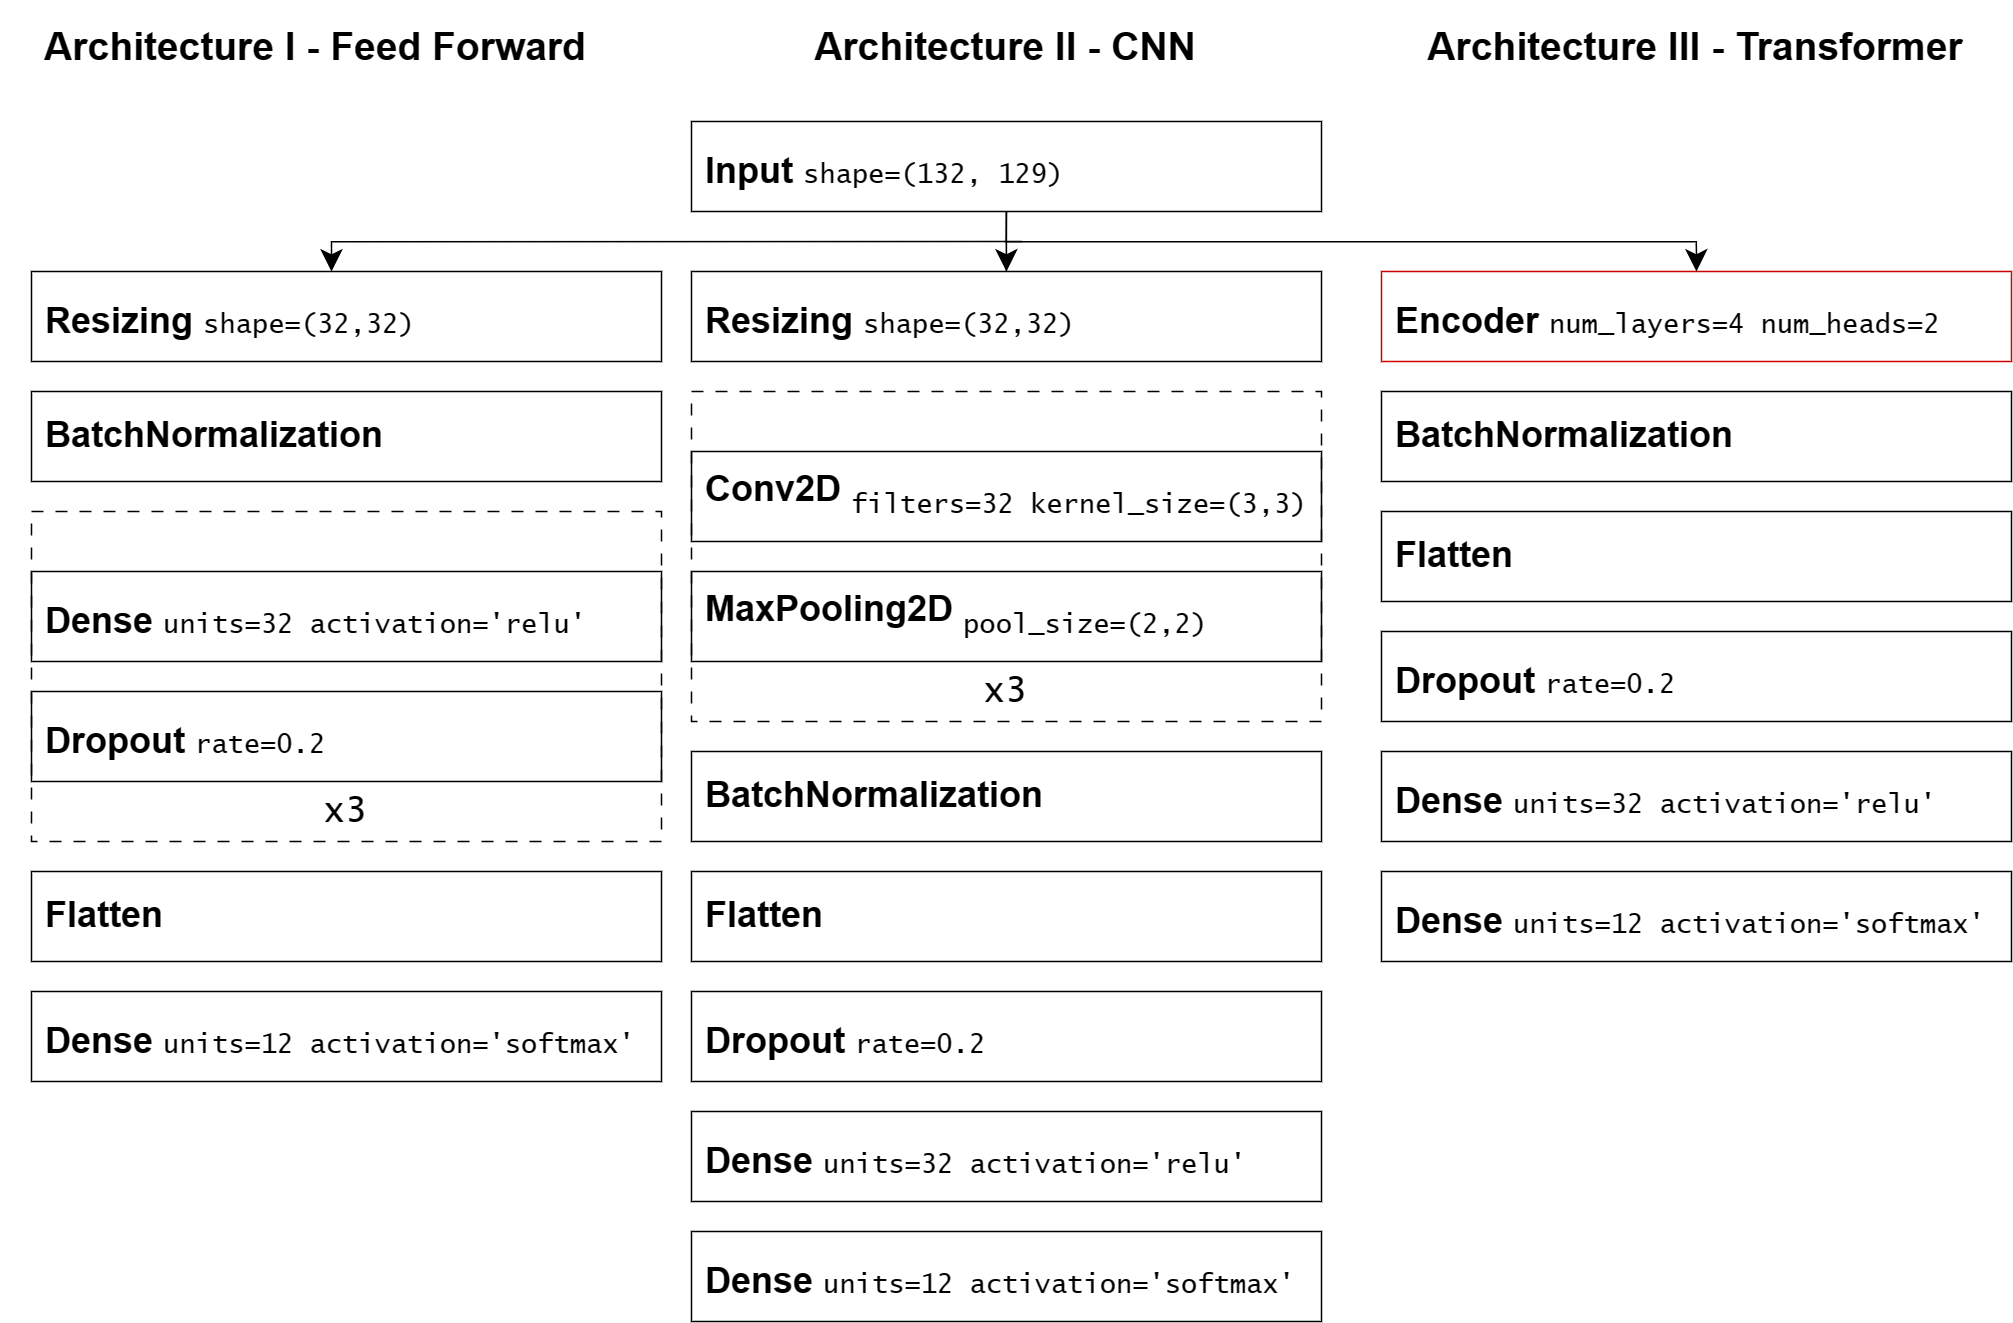

The diagram above was exported from draw.io. Its source (the exported page's mxGraphModel, read from the mxfile embedded in the PNG):
<mxGraphModel dx="934" dy="861" grid="1" gridSize="10" guides="1" tooltips="1" connect="1" arrows="1" fold="1" page="1" pageScale="1" pageWidth="3300" pageHeight="4681" math="0" shadow="0">
  <root>
    <mxCell id="0" />
    <mxCell id="1" parent="0" />
    <mxCell id="2" value="&lt;b&gt;Conv2D&lt;/b&gt; &lt;sub style=&quot;&quot;&gt;&lt;font style=&quot;font-size: 9px;&quot; face=&quot;Lucida Console&quot;&gt;filters=32 kernel_size=(3,3)&lt;/font&gt;&lt;/sub&gt;" style="rounded=0;whiteSpace=wrap;html=1;strokeColor=default;fillColor=none;strokeWidth=0.5;align=left;spacing=5;" vertex="1" parent="1">
      <mxGeometry x="270" y="710" width="210" height="30" as="geometry" />
    </mxCell>
    <mxCell id="3" value="&lt;b&gt;MaxPooling2D&lt;/b&gt;&amp;nbsp;&lt;sub style=&quot;&quot;&gt;&lt;font style=&quot;font-size: 9px;&quot; face=&quot;Lucida Console&quot;&gt;pool_size=(2,2)&lt;/font&gt;&lt;/sub&gt;" style="rounded=0;whiteSpace=wrap;html=1;strokeColor=default;fillColor=none;strokeWidth=0.5;align=left;spacing=5;" vertex="1" parent="1">
      <mxGeometry x="270" y="750" width="210" height="30" as="geometry" />
    </mxCell>
    <mxCell id="4" value="&lt;sub style=&quot;&quot;&gt;&lt;font style=&quot;font-size: 12px;&quot;&gt;&lt;b&gt;Encoder &lt;/b&gt;&lt;/font&gt;&lt;font style=&quot;font-size: 9px;&quot; face=&quot;Lucida Console&quot;&gt;num_layers=4 num_heads=2&lt;/font&gt;&lt;/sub&gt;" style="rounded=0;whiteSpace=wrap;html=1;strokeColor=#CC0000;fillColor=none;strokeWidth=0.5;align=left;spacing=5;" vertex="1" parent="1">
      <mxGeometry x="500" y="650" width="210" height="30" as="geometry" />
    </mxCell>
    <mxCell id="5" value="&lt;sub style=&quot;&quot;&gt;&lt;font style=&quot;font-size: 12px;&quot;&gt;&lt;b&gt;Dense&amp;nbsp;&lt;/b&gt;&lt;/font&gt;&lt;font style=&quot;font-size: 9px;&quot; face=&quot;Lucida Console&quot;&gt;units=32 activation='relu'&lt;/font&gt;&lt;/sub&gt;" style="rounded=0;whiteSpace=wrap;html=1;strokeColor=default;fillColor=none;strokeWidth=0.5;align=left;spacing=5;" vertex="1" parent="1">
      <mxGeometry x="270" y="930" width="210" height="30" as="geometry" />
    </mxCell>
    <mxCell id="6" value="&lt;sub style=&quot;&quot;&gt;&lt;font style=&quot;font-size: 12px;&quot;&gt;&lt;b&gt;Dense&amp;nbsp;&lt;/b&gt;&lt;/font&gt;&lt;font style=&quot;font-size: 9px;&quot; face=&quot;Lucida Console&quot;&gt;units=12 activation='softmax'&lt;/font&gt;&lt;/sub&gt;" style="rounded=0;whiteSpace=wrap;html=1;strokeColor=default;fillColor=none;strokeWidth=0.5;align=left;spacing=5;" vertex="1" parent="1">
      <mxGeometry x="270" y="970" width="210" height="30" as="geometry" />
    </mxCell>
    <mxCell id="7" style="edgeStyle=orthogonalEdgeStyle;rounded=0;orthogonalLoop=1;jettySize=auto;html=1;entryX=0.5;entryY=0;entryDx=0;entryDy=0;strokeWidth=0.5;" edge="1" parent="1">
      <mxGeometry relative="1" as="geometry">
        <Array as="points">
          <mxPoint x="380" y="640" />
          <mxPoint x="150" y="640" />
        </Array>
        <mxPoint x="380" y="640" as="sourcePoint" />
        <mxPoint x="150" y="650" as="targetPoint" />
      </mxGeometry>
    </mxCell>
    <mxCell id="8" style="edgeStyle=orthogonalEdgeStyle;rounded=0;orthogonalLoop=1;jettySize=auto;html=1;entryX=0.5;entryY=0;entryDx=0;entryDy=0;strokeWidth=0.5;" edge="1" target="4" parent="1">
      <mxGeometry relative="1" as="geometry">
        <Array as="points">
          <mxPoint x="375" y="640" />
          <mxPoint x="605" y="640" />
        </Array>
        <mxPoint x="375" y="630" as="sourcePoint" />
      </mxGeometry>
    </mxCell>
    <mxCell id="9" style="edgeStyle=orthogonalEdgeStyle;rounded=0;orthogonalLoop=1;jettySize=auto;html=1;entryX=0.5;entryY=0;entryDx=0;entryDy=0;strokeWidth=0.5;" edge="1" source="10" target="19" parent="1">
      <mxGeometry relative="1" as="geometry" />
    </mxCell>
    <mxCell id="10" value="&lt;sub style=&quot;&quot;&gt;&lt;font style=&quot;font-size: 12px;&quot;&gt;&lt;b&gt;Input&amp;nbsp;&lt;/b&gt;&lt;/font&gt;&lt;font style=&quot;font-size: 9px;&quot; face=&quot;Lucida Console&quot;&gt;shape=(132, 129)&lt;/font&gt;&lt;/sub&gt;" style="rounded=0;whiteSpace=wrap;html=1;strokeColor=default;fillColor=none;strokeWidth=0.5;align=left;spacing=5;" vertex="1" parent="1">
      <mxGeometry x="270" y="600" width="210" height="30" as="geometry" />
    </mxCell>
    <mxCell id="11" value="&lt;b style=&quot;font-size: 13px;&quot;&gt;Architecture I - Feed Forward&lt;/b&gt;" style="rounded=0;whiteSpace=wrap;html=1;strokeColor=none;fillColor=none;strokeWidth=0.5;align=center;spacing=5;fontSize=13;" vertex="1" parent="1">
      <mxGeometry x="40" y="560" width="210" height="30" as="geometry" />
    </mxCell>
    <mxCell id="12" value="&lt;b style=&quot;font-size: 13px;&quot;&gt;Architecture II - CNN&lt;/b&gt;" style="rounded=0;whiteSpace=wrap;html=1;strokeColor=none;fillColor=none;strokeWidth=0.5;align=center;spacing=5;fontSize=13;" vertex="1" parent="1">
      <mxGeometry x="270" y="560" width="210" height="30" as="geometry" />
    </mxCell>
    <mxCell id="13" value="&lt;b style=&quot;font-size: 13px;&quot;&gt;Architecture III - Transformer&lt;/b&gt;" style="rounded=0;whiteSpace=wrap;html=1;strokeColor=none;fillColor=none;strokeWidth=0.5;align=center;spacing=5;fontSize=13;" vertex="1" parent="1">
      <mxGeometry x="500" y="560" width="210" height="30" as="geometry" />
    </mxCell>
    <mxCell id="14" value="&lt;sub style=&quot;&quot;&gt;&lt;font style=&quot;font-size: 12px;&quot;&gt;&lt;b&gt;Resizing&amp;nbsp;&lt;/b&gt;&lt;/font&gt;&lt;font style=&quot;font-size: 9px;&quot; face=&quot;Lucida Console&quot;&gt;shape=(32,32)&lt;/font&gt;&lt;/sub&gt;" style="rounded=0;whiteSpace=wrap;html=1;strokeColor=default;fillColor=none;strokeWidth=0.5;align=left;spacing=5;" vertex="1" parent="1">
      <mxGeometry x="50" y="650" width="210" height="30" as="geometry" />
    </mxCell>
    <mxCell id="15" value="&lt;b&gt;BatchNormalization&lt;/b&gt;" style="rounded=0;whiteSpace=wrap;html=1;strokeColor=default;fillColor=none;strokeWidth=0.5;align=left;spacing=5;" vertex="1" parent="1">
      <mxGeometry x="50" y="690" width="210" height="30" as="geometry" />
    </mxCell>
    <mxCell id="16" value="&lt;sub style=&quot;&quot;&gt;&lt;font style=&quot;font-size: 12px;&quot;&gt;&lt;b&gt;Dense&amp;nbsp;&lt;/b&gt;&lt;/font&gt;&lt;font style=&quot;font-size: 9px;&quot; face=&quot;Lucida Console&quot;&gt;units=32 activation='relu'&lt;/font&gt;&lt;/sub&gt;" style="rounded=0;whiteSpace=wrap;html=1;strokeColor=default;fillColor=none;strokeWidth=0.5;align=left;spacing=5;" vertex="1" parent="1">
      <mxGeometry x="50" y="750" width="210" height="30" as="geometry" />
    </mxCell>
    <mxCell id="17" value="&lt;sub style=&quot;&quot;&gt;&lt;font style=&quot;font-size: 12px;&quot;&gt;&lt;b&gt;Dropout&amp;nbsp;&lt;/b&gt;&lt;/font&gt;&lt;font style=&quot;font-size: 9px;&quot; face=&quot;Lucida Console&quot;&gt;rate=0.2&lt;/font&gt;&lt;/sub&gt;" style="rounded=0;whiteSpace=wrap;html=1;strokeColor=default;fillColor=none;strokeWidth=0.5;align=left;spacing=5;" vertex="1" parent="1">
      <mxGeometry x="50" y="790" width="210" height="30" as="geometry" />
    </mxCell>
    <mxCell id="18" value="&lt;sub style=&quot;&quot;&gt;&lt;font style=&quot;font-size: 12px;&quot;&gt;&lt;b&gt;Dense&amp;nbsp;&lt;/b&gt;&lt;/font&gt;&lt;font style=&quot;font-size: 9px;&quot; face=&quot;Lucida Console&quot;&gt;units=12 activation='softmax'&lt;/font&gt;&lt;/sub&gt;" style="rounded=0;whiteSpace=wrap;html=1;strokeColor=default;fillColor=none;strokeWidth=0.5;align=left;spacing=5;" vertex="1" parent="1">
      <mxGeometry x="50" y="890" width="210" height="30" as="geometry" />
    </mxCell>
    <mxCell id="19" value="&lt;sub style=&quot;&quot;&gt;&lt;font style=&quot;font-size: 12px;&quot;&gt;&lt;b&gt;Resizing&amp;nbsp;&lt;/b&gt;&lt;/font&gt;&lt;font style=&quot;font-size: 9px;&quot; face=&quot;Lucida Console&quot;&gt;shape=(32,32)&lt;/font&gt;&lt;/sub&gt;" style="rounded=0;whiteSpace=wrap;html=1;strokeColor=default;fillColor=none;strokeWidth=0.5;align=left;spacing=5;" vertex="1" parent="1">
      <mxGeometry x="270" y="650" width="210" height="30" as="geometry" />
    </mxCell>
    <mxCell id="20" value="" style="group" vertex="1" connectable="0" parent="1">
      <mxGeometry x="50" y="730" width="210" height="110" as="geometry" />
    </mxCell>
    <mxCell id="21" value="" style="rounded=0;whiteSpace=wrap;html=1;fillColor=none;strokeColor=#000000;strokeWidth=0.5;dashed=1;dashPattern=8 8;" vertex="1" parent="20">
      <mxGeometry width="210" height="110" as="geometry" />
    </mxCell>
    <mxCell id="22" value="&lt;font face=&quot;Lucida Console&quot;&gt;x3&lt;/font&gt;" style="text;html=1;align=center;verticalAlign=middle;whiteSpace=wrap;rounded=0;" vertex="1" parent="20">
      <mxGeometry x="75" y="90" width="60" height="20" as="geometry" />
    </mxCell>
    <mxCell id="23" value="" style="group" vertex="1" connectable="0" parent="1">
      <mxGeometry x="270" y="690" width="210" height="110" as="geometry" />
    </mxCell>
    <mxCell id="24" value="" style="rounded=0;whiteSpace=wrap;html=1;fillColor=none;strokeColor=#000000;strokeWidth=0.5;dashed=1;dashPattern=8 8;" vertex="1" parent="23">
      <mxGeometry width="210" height="110" as="geometry" />
    </mxCell>
    <mxCell id="25" value="&lt;font face=&quot;Lucida Console&quot;&gt;x3&lt;/font&gt;" style="text;html=1;align=center;verticalAlign=middle;whiteSpace=wrap;rounded=0;" vertex="1" parent="23">
      <mxGeometry x="75" y="90" width="60" height="20" as="geometry" />
    </mxCell>
    <mxCell id="26" value="&lt;b&gt;BatchNormalization&lt;/b&gt;" style="rounded=0;whiteSpace=wrap;html=1;strokeColor=default;fillColor=none;strokeWidth=0.5;align=left;spacing=5;" vertex="1" parent="1">
      <mxGeometry x="270" y="810" width="210" height="30" as="geometry" />
    </mxCell>
    <mxCell id="27" value="&lt;b&gt;Flatten&lt;/b&gt;" style="rounded=0;whiteSpace=wrap;html=1;strokeColor=default;fillColor=none;strokeWidth=0.5;align=left;spacing=5;" vertex="1" parent="1">
      <mxGeometry x="270" y="850" width="210" height="30" as="geometry" />
    </mxCell>
    <mxCell id="28" value="&lt;sub style=&quot;&quot;&gt;&lt;font style=&quot;font-size: 12px;&quot;&gt;&lt;b&gt;Dropout&amp;nbsp;&lt;/b&gt;&lt;/font&gt;&lt;font style=&quot;font-size: 9px;&quot; face=&quot;Lucida Console&quot;&gt;rate=0.2&lt;/font&gt;&lt;/sub&gt;" style="rounded=0;whiteSpace=wrap;html=1;strokeColor=default;fillColor=none;strokeWidth=0.5;align=left;spacing=5;" vertex="1" parent="1">
      <mxGeometry x="270" y="890" width="210" height="30" as="geometry" />
    </mxCell>
    <mxCell id="29" value="&lt;sub style=&quot;&quot;&gt;&lt;font style=&quot;font-size: 12px;&quot;&gt;&lt;b&gt;Dense&amp;nbsp;&lt;/b&gt;&lt;/font&gt;&lt;font style=&quot;font-size: 9px;&quot; face=&quot;Lucida Console&quot;&gt;units=32 activation='relu'&lt;/font&gt;&lt;/sub&gt;" style="rounded=0;whiteSpace=wrap;html=1;strokeColor=default;fillColor=none;strokeWidth=0.5;align=left;spacing=5;" vertex="1" parent="1">
      <mxGeometry x="500" y="810" width="210" height="30" as="geometry" />
    </mxCell>
    <mxCell id="30" value="&lt;sub style=&quot;&quot;&gt;&lt;font style=&quot;font-size: 12px;&quot;&gt;&lt;b&gt;Dense&amp;nbsp;&lt;/b&gt;&lt;/font&gt;&lt;font style=&quot;font-size: 9px;&quot; face=&quot;Lucida Console&quot;&gt;units=12 activation='softmax'&lt;/font&gt;&lt;/sub&gt;" style="rounded=0;whiteSpace=wrap;html=1;strokeColor=default;fillColor=none;strokeWidth=0.5;align=left;spacing=5;" vertex="1" parent="1">
      <mxGeometry x="500" y="850" width="210" height="30" as="geometry" />
    </mxCell>
    <mxCell id="31" value="&lt;b&gt;BatchNormalization&lt;/b&gt;" style="rounded=0;whiteSpace=wrap;html=1;strokeColor=default;fillColor=none;strokeWidth=0.5;align=left;spacing=5;" vertex="1" parent="1">
      <mxGeometry x="500" y="690" width="210" height="30" as="geometry" />
    </mxCell>
    <mxCell id="32" value="&lt;b&gt;Flatten&lt;/b&gt;" style="rounded=0;whiteSpace=wrap;html=1;strokeColor=default;fillColor=none;strokeWidth=0.5;align=left;spacing=5;" vertex="1" parent="1">
      <mxGeometry x="500" y="730" width="210" height="30" as="geometry" />
    </mxCell>
    <mxCell id="33" value="&lt;sub style=&quot;&quot;&gt;&lt;font style=&quot;font-size: 12px;&quot;&gt;&lt;b&gt;Dropout&amp;nbsp;&lt;/b&gt;&lt;/font&gt;&lt;font style=&quot;font-size: 9px;&quot; face=&quot;Lucida Console&quot;&gt;rate=0.2&lt;/font&gt;&lt;/sub&gt;" style="rounded=0;whiteSpace=wrap;html=1;strokeColor=default;fillColor=none;strokeWidth=0.5;align=left;spacing=5;" vertex="1" parent="1">
      <mxGeometry x="500" y="770" width="210" height="30" as="geometry" />
    </mxCell>
    <mxCell id="34" value="&lt;b&gt;Flatten&lt;/b&gt;" style="rounded=0;whiteSpace=wrap;html=1;strokeColor=default;fillColor=none;strokeWidth=0.5;align=left;spacing=5;" vertex="1" parent="1">
      <mxGeometry x="50" y="850" width="210" height="30" as="geometry" />
    </mxCell>
  </root>
</mxGraphModel>